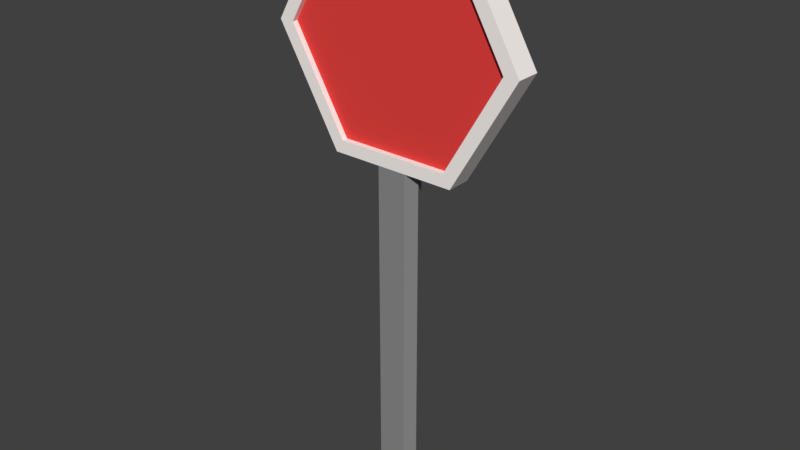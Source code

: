 # Source: sign5.blend  (saved by Blender 2.78.0; exported with 4.5.12 LTS)
import bpy
from mathutils import Matrix  # noqa: F401  (used for matrix-valued properties, if any)

bpy.ops.wm.read_factory_settings(use_empty=True)
scene = bpy.context.scene
scene.name = 'Scene'

# ---- collections
col_collection_1 = bpy.data.collections.new('Collection 1'); scene.collection.children.link(col_collection_1)

# ---- materials (node trees are filled in below, after node groups)
mat_material_001 = bpy.data.materials.new('Material.001')
mat_material_001.alpha_threshold = 0.0
mat_material_001.use_transparent_shadow = False
mat_material_001.diffuse_color = (1.0, 0.9348, 0.9067, 1.0)
mat_material_001.roughness = 0.5
mat_material_001.specular_intensity = 0.0
mat_material_002 = bpy.data.materials.new('Material.002')
mat_material_002.alpha_threshold = 0.0
mat_material_002.use_transparent_shadow = False
mat_material_002.diffuse_color = (0.8, 0.05718, 0.05235, 1.0)
mat_material_002.roughness = 0.5
mat_material_003 = bpy.data.materials.new('Material.003')
mat_material_003.alpha_threshold = 0.0
mat_material_003.use_transparent_shadow = False
mat_material_003.diffuse_color = (0.2598, 0.2598, 0.2598, 1.0)
mat_material_003.roughness = 0.5

# ---- material node trees

# ---- world
world_world = bpy.data.worlds.new('World'); scene.world = world_world
world_world.color = (0.05088, 0.05088, 0.05088)
world_world.use_sun_shadow = False
world_world.sun_shadow_jitter_overblur = 0.0
world_world.cycles.sampling_method = 'MANUAL'

# ---- meshes
me_circle = bpy.data.meshes.new('Circle')
me_circle.from_pydata([(-3.511, 0.8837, 0.09426), (-4.276, 0.4419, 0.09424), (-4.276, -0.4419, 0.09424), (-3.511, -0.8837, 0.09426), (-2.745, -0.4419, 0.09427), (-2.745, 0.4419, 0.09427), (-3.511, 0.8837, -0.09426), (-4.276, 0.4419, -0.09424), (-4.276, -0.4419, -0.09424), (-3.511, -0.8837, -0.09426), (-2.745, -0.4419, -0.09427), (-2.745, 0.4419, -0.09427), (-2.745, 0.1138, 0.09355), (-2.745, -0.1138, 0.09355), (-2.745, 0.1138, -0.09355), (-2.745, -0.1138, -0.09355), (-2.745, 7.849e-10, 0.09353), (-2.745, -7.391e-09, -0.09353), (-2.645, -0.161, 7.451e-09), (-2.645, 0.161, -7.451e-09), (0.0, 7.837e-10, 0.09351), (0.0, -0.1138, 0.09353), (0.0, -7.391e-09, -0.09351), (0.0, -0.1138, -0.09353), (0.0, -0.161, 7.451e-09), (0.0, 0.161, -7.451e-09), (0.0, 0.1138, 0.09353), (0.0, 0.1138, -0.09353), (0.0, -3.304e-09, 0.0), (-4.377, 0.5, 0.09426), (-3.511, 1.0, 0.09426), (-4.377, -0.5, 0.09426), (-3.511, -1.0, 0.09426), (-2.645, -0.5, 0.09426), (-2.645, -0.1138, 0.09353), (-2.645, 0.5, 0.09426), (-4.377, 0.5, -0.09426), (-3.511, 1.0, -0.09426), (-4.377, -0.5, -0.09426), (-3.511, -1.0, -0.09426), (-2.645, -0.5, -0.09426), (-2.645, -0.1138, -0.09353), (-2.645, 0.5, -0.09426), (-2.645, 0.1138, 0.09353), (-2.645, 7.837e-10, 0.09351), (-2.645, 0.1138, -0.09353), (-2.645, -7.391e-09, -0.09351), (-4.276, 0.4419, 0.04995), (-4.276, -0.4419, 0.04995), (-3.511, -0.8837, 0.04996), (-2.745, -0.4419, 0.04998), (-2.745, -0.1138, 0.04925), (-2.745, 7.849e-10, 0.04923), (-2.745, 0.1138, 0.04925), (-2.745, 0.4419, 0.04998), (-3.511, 0.8837, 0.04996), (-4.276, 0.4419, -0.04995), (-3.511, 0.8837, -0.04996), (-2.745, 0.4419, -0.04998), (-2.745, 0.1138, -0.04925), (-2.745, -7.391e-09, -0.04923), (-2.745, -0.1138, -0.04925), (-2.745, -0.4419, -0.04998), (-3.511, -0.8837, -0.04996), (-4.276, -0.4419, -0.04995)], [], [(32, 39, 40, 33), (29, 36, 38, 31), (43, 19, 45, 42, 35), (31, 38, 39, 32), (30, 37, 36, 29), (35, 42, 37, 30), (33, 40, 41, 18, 34), (44, 34, 21, 20), (41, 46, 22, 23), (19, 43, 26, 25), (46, 45, 27, 22), (28, 22, 27, 25), (20, 28, 25, 26), (21, 24, 28, 20), (24, 23, 22, 28), (18, 41, 23, 24), (43, 44, 20, 26), (34, 18, 24, 21), (45, 19, 25, 27), (1, 0, 30, 29), (2, 1, 29, 31), (3, 2, 31, 32), (4, 3, 32, 33), (13, 4, 33, 34), (0, 5, 35, 30), (6, 7, 36, 37), (7, 8, 38, 36), (8, 9, 39, 38), (9, 10, 40, 39), (10, 15, 41, 40), (11, 6, 37, 42), (5, 12, 43, 35), (16, 13, 34, 44), (14, 11, 42, 45), (15, 17, 46, 41), (12, 16, 44, 43), (17, 14, 45, 46), (47, 48, 49, 50, 51, 52, 53, 54, 55), (2, 48, 47, 1), (3, 49, 48, 2), (4, 50, 49, 3), (13, 51, 50, 4), (16, 52, 51, 13), (12, 53, 52, 16), (5, 54, 53, 12), (0, 55, 54, 5), (1, 47, 55, 0), (56, 57, 58, 59, 60, 61, 62, 63, 64), (6, 57, 56, 7), (11, 58, 57, 6), (14, 59, 58, 11), (17, 60, 59, 14), (15, 61, 60, 17), (10, 62, 61, 15), (9, 63, 62, 10), (8, 64, 63, 9), (7, 56, 64, 8)])
me_circle.polygons.foreach_set('material_index', [0, 0, 0, 0, 0, 0, 0, 2, 2, 2, 2, 2, 2, 2, 2, 2, 2, 2, 2, 0, 0, 0, 0, 0, 0, 0, 0, 0, 0, 0, 0, 0, 0, 0, 0, 0, 0, 1, 0, 0, 0, 0, 0, 0, 0, 0, 0, 1, 0, 0, 0, 0, 0, 0, 0, 0, 0])
me_circle.materials.append(mat_material_001)
me_circle.materials.append(mat_material_002)
me_circle.materials.append(mat_material_003)
me_circle.use_remesh_preserve_volume = False
me_circle.use_remesh_preserve_attributes = False
me_circle.use_mirror_vertex_groups = False
me_circle.update()

# ---- objects
ob_circle = bpy.data.objects.new('Circle', me_circle)

# ---- transforms, parenting, visibility, modifiers, constraints
ob_circle.location = (0.0, 0.0, 0.0)
ob_circle.rotation_euler = (1.571, 1.571, 0.0)
ob_circle.lineart.crease_threshold = 0.0

# ---- collection membership
col_collection_1.objects.link(ob_circle)

# ---- scene / render settings (as saved in the file)
scene.frame_start = 1; scene.frame_end = 250; scene.frame_set(1)
scene.render.engine = 'BLENDER_EEVEE_NEXT'
scene.render.resolution_percentage = 50
scene.render.dither_intensity = 0.0
scene.cycles.use_denoising = False
scene.cycles.samples = 128
scene.cycles.sampling_pattern = 'TABULATED_SOBOL'
scene.cycles.light_sampling_threshold = 0.0
scene.cycles.use_adaptive_sampling = False
scene.cycles.use_light_tree = False
scene.cycles.blur_glossy = 0.0
scene.cycles.sample_clamp_indirect = 0.0
scene.view_settings.view_transform = 'Standard'
bpy.context.view_layer.update()

# ---- added for rendering (the .blend has no active camera and no usable light): camera, sun
cam_auto = bpy.data.cameras.new('AutoCamera')
cam_auto.lens = 50.0
cam_auto.sensor_width = 36.0
cam_auto.clip_end = 1000.0
ob_auto_camera = bpy.data.objects.new('AutoCamera', cam_auto)
scene.collection.objects.link(ob_auto_camera)
ob_auto_camera.location = (4.45552, -5.34663, 5.75272)
ob_auto_camera.rotation_euler = (1.09748, -7.21219e-08, 0.694738)
scene.camera = ob_auto_camera
light_auto_sun = bpy.data.lights.new('AutoSun', 'SUN')
light_auto_sun.energy = 3.0
light_auto_sun.angle = 0.0523599
ob_auto_sun = bpy.data.objects.new('AutoSun', light_auto_sun)
scene.collection.objects.link(ob_auto_sun)
ob_auto_sun.rotation_euler = (0.872665, 0.174533, 0.523599)
bpy.context.view_layer.update()
